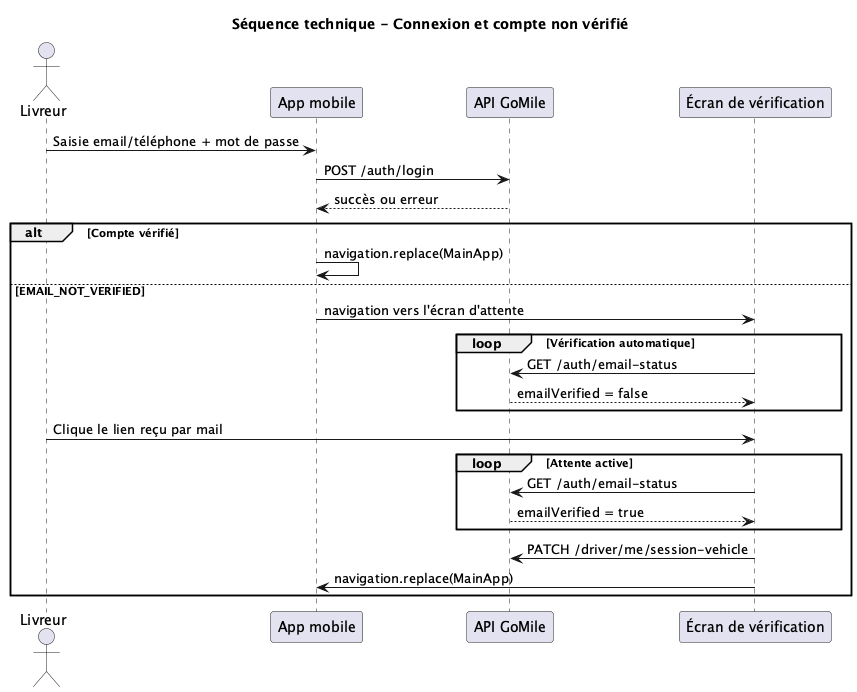

The diagram above was rendered by PlantUML. Its source (embedded in the PNG):
@startuml
title Séquence technique - Connexion et compte non vérifié

actor Livreur
participant "App mobile" as App
participant "API GoMile" as API
participant "Écran de vérification" as Verify

Livreur -> App : Saisie email/téléphone + mot de passe
App -> API : POST /auth/login
API --> App : succès ou erreur

alt Compte vérifié
  App -> App : navigation.replace(MainApp)
else EMAIL_NOT_VERIFIED
  App -> Verify : navigation vers l'écran d'attente

  loop Vérification automatique
    Verify -> API : GET /auth/email-status
    API --> Verify : emailVerified = false
  end

  Livreur -> Verify : Clique le lien reçu par mail

  loop Attente active
    Verify -> API : GET /auth/email-status
    API --> Verify : emailVerified = true
  end

  Verify -> API : PATCH /driver/me/session-vehicle
  Verify -> App : navigation.replace(MainApp)
end

@enduml